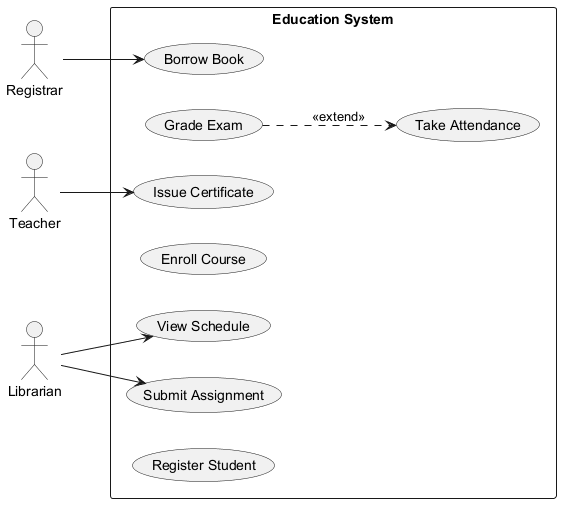

The diagram above was rendered by PlantUML. Its source (embedded in the PNG):
@startuml
skinparam backgroundColor #FFFFFF
skinparam classBackgroundColor #F3E5F5
skinparam classBorderColor #6A1B9A
left to right direction
actor "Registrar" as Registrar
actor "Teacher" as Teacher
actor "Librarian" as Librarian
rectangle "Education System" {
  usecase "Take Attendance" as UC_TakeAttendance
  usecase "Borrow Book" as UC_BorrowBook
  usecase "Grade Exam" as UC_GradeExam
  usecase "View Schedule" as UC_ViewSchedule
  usecase "Enroll Course" as UC_EnrollCourse
  usecase "Issue Certificate" as UC_IssueCertificate
  usecase "Submit Assignment" as UC_SubmitAssignment
  usecase "Register Student" as UC_RegisterStudent
}
Registrar --> UC_BorrowBook
Teacher --> UC_IssueCertificate
Librarian --> UC_SubmitAssignment
Librarian --> UC_ViewSchedule
UC_GradeExam ..> UC_TakeAttendance : <<extend>>
@enduml